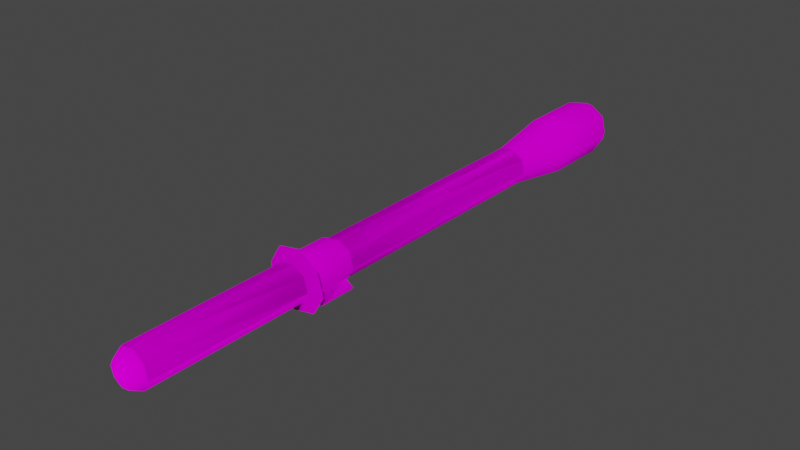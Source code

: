 # Source: w_StunStick.blend  (saved by Blender 3.6.11; exported with 4.5.12 LTS)
import bpy
from mathutils import Matrix  # noqa: F401  (used for matrix-valued properties, if any)

bpy.ops.wm.read_factory_settings(use_empty=True)
scene = bpy.context.scene
scene.name = 'Stunbaton_reference'

# ---- images (referenced by path relative to the original .blend; pixels are not part of the script)
import os
ASSET_DIR = os.environ.get("B2B_ASSET_DIR", "")  # directory of the original .blend (textures are referenced by path, not embedded)
HERE = os.path.dirname(os.path.abspath(__file__))  # packed textures are extracted next to this script under _unpacked/

def load_image(name, relpath, width, height, colorspace="sRGB"):
    """Load a texture the original file referenced (path relative to the .blend, or extracted next to this script)."""
    p = next((c for c in (os.path.join(HERE, relpath), os.path.join(ASSET_DIR, relpath)) if relpath and os.path.exists(c)), "")
    if p:
        img = bpy.data.images.load(p, check_existing=True)
        img.name = name
    else:  # same state as the original file: an image datablock whose file is absent (Cycles renders it pink)
        img = bpy.data.images.new(name, width, height)
        img.source = "FILE"
        img.filepath = "//" + (relpath or name)
    img.colorspace_settings.name = colorspace
    return img
img_stunbaton_png = load_image('stunbaton.png', 'stunbaton.png', 1024, 1024, 'sRGB')

# ---- materials (node trees are filled in below, after node groups)
mat_stunbaton = bpy.data.materials.new('stunbaton')
mat_stunbaton.use_transparent_shadow = False
mat_stunbaton.diffuse_color = (0.5608, 0.9698, 0.4529, 1.0)

# ---- material node trees
mat_stunbaton.use_nodes = True; mat_stunbaton.node_tree.nodes.clear()
_N = mat_stunbaton.node_tree.nodes; _L = mat_stunbaton.node_tree.links
n0 = _N.new('ShaderNodeBsdfPrincipled'); n0.name = 'Principled BSDF'; n0.location = (10, 300)
n0.distribution = 'GGX'
n0.subsurface_method = 'RANDOM_WALK_SKIN'
n0.inputs[3].default_value = 1.45
n0.inputs[13].default_value = 0.0
n0.inputs[27].default_value = (0.0, 0.0, 0.0, 1.0)
n0.inputs[28].default_value = 1.0
n1 = _N.new('ShaderNodeOutputMaterial'); n1.name = 'Material Output'; n1.location = (300, 300)
n2 = _N.new('ShaderNodeTexImage'); n2.name = 'Image Texture'; n2.location = (-280, 280)
n2.image = img_stunbaton_png
_L.new(n0.outputs[0], n1.inputs[0])
_L.new(n2.outputs[0], n0.inputs[0])
n1.is_active_output = True

# ---- world
world_world = bpy.data.worlds.new('World'); scene.world = world_world
world_world.use_nodes = True; world_world.node_tree.nodes.clear()
_N = world_world.node_tree.nodes; _L = world_world.node_tree.links
n0 = _N.new('ShaderNodeOutputWorld'); n0.name = 'World Output'; n0.location = (300, 300)
n1 = _N.new('ShaderNodeBackground'); n1.name = 'Background'; n1.location = (10, 300)
n1.inputs[0].default_value = (0.05088, 0.05088, 0.05088, 1.0)
_L.new(n1.outputs[0], n0.inputs[0])
n0.is_active_output = True
world_world.color = (0.05088, 0.05088, 0.05088)
world_world.use_sun_shadow = False
world_world.sun_shadow_jitter_overblur = 0.0

# ---- meshes
me_stunbaton_reference = bpy.data.meshes.new('Stunbaton_reference')
me_stunbaton_reference.from_pydata([(1.277, -2.345, -0.07401), (1.223, -3.554, -0.1096), (1.097, -2.332, -0.2452), (1.043, -3.541, -0.2806), (0.7646, 11.49, -0.1045), (0.3085, 11.95, 0.4891), (0.8285, 11.94, 0.1557), (0.6605, 9.138, -0.1741), (-0.02115, 9.155, 0.2628), (0.08292, 11.51, 0.3324), (0.1759, 11.94, 1.092), (-0.09092, 11.49, 1.123), (0.5084, 11.91, 1.612), (0.3449, 11.45, 1.805), (1.111, 11.88, 1.744), (1.135, 11.41, 1.978), (1.631, 11.86, 1.411), (1.817, 11.4, 1.541), (1.764, 11.88, 0.8075), (1.991, 11.41, 0.7498), (1.431, 11.91, 0.2876), (1.555, 11.45, 0.06838), (1.451, 9.098, -0.001242), (-0.195, 9.139, 1.054), (0.2408, 9.1, 1.735), (1.031, 9.06, 1.908), (1.713, 9.043, 1.471), (1.886, 9.058, 0.6802), (1.041, -2.067, 0.4141), (0.7531, -2.041, -0.0361), (1.144, 6.8, 0.2253), (1.432, 6.774, 0.6756), (1.263, 8.079, 0.1732), (1.596, 8.049, 0.6941), (0.9262, -2.077, 0.9366), (1.317, 6.764, 1.198), (0.4758, -2.066, 1.225), (0.8666, 6.775, 1.487), (-0.04627, -2.039, 1.111), (0.3445, 6.801, 1.373), (-0.3342, -2.013, 0.6609), (0.05655, 6.827, 0.9223), (-0.2194, -2.003, 0.1384), (0.1714, 6.838, 0.3998), (0.231, -2.014, -0.1503), (0.6218, 6.826, 0.1111), (0.1381, 8.123, 0.3751), (0.6591, 8.11, 0.0411), (0.00528, 8.111, 0.9795), (0.3384, 8.081, 1.5), (0.9423, 8.05, 1.632), (1.463, 8.037, 1.299), (0.907, -3.546, 0.1111), (0.769, -3.534, -0.1046), (0.8228, -2.325, -0.06931), (0.961, -2.338, 0.1467), (1.057, -3.686, 0.3507), (0.7324, -3.656, -0.1567), (0.4085, -9.836, -0.2666), (0.6965, -9.862, 0.1836), (0.4736, -10.23, 0.2095), (0.2721, -10.21, -0.1056), (-0.1135, -9.809, -0.3809), (-0.3062, -3.968, 0.08025), (0.1442, -3.979, -0.2084), (-0.5639, -9.798, -0.09216), (-0.4211, -3.978, 0.6028), (-0.6788, -9.808, 0.4303), (-0.1331, -4.004, 1.053), (-0.3908, -9.834, 0.8806), (0.389, -4.031, 1.167), (0.1313, -9.861, 0.9948), (0.8393, -4.042, 0.8785), (0.5816, -9.872, 0.7061), (0.9542, -4.032, 0.356), (0.6662, -4.006, -0.09421), (-0.09339, -10.19, -0.1856), (-0.01533, -10.38, 0.2908), (0.3932, -10.24, 0.5753), (0.07797, -10.23, 0.7774), (-0.2875, -10.21, 0.6974), (-0.489, -10.19, 0.3822), (-0.4087, -10.18, 0.01649), (0.2084, -2.167, -0.2431), (-0.2997, -2.154, 0.08258), (-0.4293, -2.166, 0.6721), (-0.1044, -2.195, 1.18), (0.4846, -2.225, 1.309), (0.9927, -2.238, 0.9832), (1.122, -2.226, 0.3937), (0.7974, -2.197, -0.1142), (0.1441, -3.626, -0.2854), (0.9275, -3.697, 0.9395), (0.4199, -3.684, 1.265), (-0.1684, -3.655, 1.136), (-0.4929, -3.625, 0.6287), (-0.3635, -3.614, 0.03993), (-0.6866, -3.737, -0.1851), (0.07003, -3.756, -0.6701), (-0.8796, -3.754, 0.6927), (-0.3958, -3.798, 1.449), (0.4813, -3.842, 1.641), (1.238, -3.861, 1.156), (1.431, -3.844, 0.2782), (0.9471, -3.8, -0.4782)], [], [(0, 1, 2), (3, 2, 1), (4, 5, 6), (7, 8, 9), (7, 9, 4), (4, 9, 5), (9, 10, 5), (9, 11, 10), (11, 12, 10), (11, 13, 12), (13, 14, 12), (13, 15, 14), (15, 16, 14), (15, 17, 16), (17, 18, 16), (17, 19, 18), (19, 20, 18), (19, 21, 20), (21, 6, 20), (21, 4, 6), (22, 4, 21), (22, 7, 4), (8, 11, 9), (8, 23, 11), (23, 13, 11), (23, 24, 13), (24, 15, 13), (24, 25, 15), (25, 17, 15), (25, 26, 17), (26, 19, 17), (26, 27, 19), (27, 21, 19), (27, 22, 21), (28, 29, 30), (31, 32, 33), (31, 30, 32), (28, 30, 31), (34, 28, 31), (34, 31, 35), (36, 34, 35), (36, 35, 37), (38, 36, 37), (38, 37, 39), (40, 38, 39), (40, 39, 41), (42, 40, 41), (42, 41, 43), (44, 42, 43), (44, 43, 45), (45, 43, 46), (45, 46, 47), (43, 48, 46), (43, 41, 48), (41, 49, 48), (41, 39, 49), (39, 50, 49), (39, 37, 50), (37, 51, 50), (37, 35, 51), (35, 33, 51), (35, 31, 33), (47, 8, 7), (47, 46, 8), (46, 23, 8), (46, 48, 23), (48, 24, 23), (48, 49, 24), (49, 25, 24), (49, 50, 25), (50, 26, 25), (50, 51, 26), (51, 27, 26), (51, 33, 27), (33, 22, 27), (33, 32, 22), (32, 7, 22), (32, 47, 7), (30, 47, 32), (30, 45, 47), (29, 45, 30), (29, 44, 45), (3, 1, 52), (52, 53, 3), (2, 3, 53), (53, 54, 2), (0, 2, 54), (54, 55, 0), (1, 0, 55), (55, 52, 1), (53, 52, 56), (56, 57, 53), (58, 59, 60), (60, 61, 58), (62, 63, 64), (62, 65, 63), (65, 66, 63), (65, 67, 66), (67, 68, 66), (67, 69, 68), (69, 70, 68), (69, 71, 70), (71, 72, 70), (71, 73, 72), (73, 74, 72), (73, 59, 74), (59, 75, 74), (59, 58, 75), (58, 64, 75), (58, 62, 64), (62, 58, 61), (61, 76, 62), (77, 76, 61), (77, 61, 60), (77, 60, 78), (78, 60, 59), (59, 73, 78), (79, 78, 73), (73, 71, 79), (80, 79, 71), (71, 69, 80), (81, 80, 69), (69, 67, 81), (82, 81, 67), (67, 65, 82), (76, 82, 65), (65, 62, 76), (77, 82, 76), (77, 81, 82), (77, 80, 81), (77, 79, 80), (77, 78, 79), (44, 83, 42), (84, 42, 83), (42, 84, 40), (85, 40, 84), (40, 85, 38), (86, 38, 85), (38, 86, 36), (87, 36, 86), (36, 87, 34), (88, 34, 87), (34, 88, 28), (89, 28, 88), (28, 89, 29), (90, 29, 89), (91, 83, 57), (90, 57, 83), (83, 44, 90), (29, 90, 44), (54, 53, 57), (57, 90, 54), (55, 54, 90), (90, 89, 55), (52, 55, 89), (89, 56, 52), (56, 89, 92), (88, 92, 89), (92, 88, 93), (87, 93, 88), (93, 87, 94), (86, 94, 87), (94, 86, 95), (85, 95, 86), (95, 85, 96), (84, 96, 85), (96, 84, 91), (83, 91, 84), (20, 16, 18), (20, 14, 16), (20, 12, 14), (20, 10, 12), (20, 5, 10), (20, 6, 5), (64, 97, 98), (64, 63, 97), (63, 99, 97), (63, 66, 99), (66, 100, 99), (66, 68, 100), (68, 101, 100), (68, 70, 101), (70, 102, 101), (70, 72, 102), (72, 103, 102), (72, 74, 103), (74, 104, 103), (74, 75, 104), (75, 98, 104), (75, 64, 98), (98, 96, 91), (98, 97, 96), (97, 95, 96), (97, 99, 95), (99, 94, 95), (99, 100, 94), (100, 93, 94), (100, 101, 93), (101, 92, 93), (101, 102, 92), (102, 56, 92), (102, 103, 56), (103, 57, 56), (103, 104, 57), (104, 91, 57), (104, 98, 91)])
me_stunbaton_reference.polygons.foreach_set('use_smooth', [True] * 206)
_k = set([(0, 1), (0, 2), (0, 55), (1, 3), (1, 52), (2, 3), (2, 54), (3, 53), (5, 6), (5, 10), (6, 20), (10, 12), (12, 14), (14, 16), (16, 18), (18, 20), (52, 53), (52, 55), (53, 54), (54, 55), (56, 57), (56, 92), (57, 91), (63, 64), (63, 66), (64, 75), (66, 68), (68, 70), (70, 72), (72, 74), (74, 75), (91, 96), (92, 93), (93, 94), (94, 95), (95, 96), (97, 98), (97, 99), (98, 104), (99, 100), (100, 101), (101, 102), (102, 103), (103, 104)])
me_stunbaton_reference.attributes.new('sharp_edge', 'BOOLEAN', 'EDGE').data.foreach_set('value', [ (min(e.vertices), max(e.vertices)) in _k for e in me_stunbaton_reference.edges])
_uv = me_stunbaton_reference.uv_layers.new(name='Float2')
_uv.uv.foreach_set('vector', [0.8119, 0.9835, 0.8119, 0.8912, 0.8491, 0.9835, 0.8491, 0.8912, 0.8491, 0.9835, 0.8119, 0.8912, 0.0, 0.8791, 0.125, 0.9045, 0.0, 0.9045, 0.0, 0.7475, 0.125, 0.7475, 0.125, 0.8791, 0.0, 0.7475, 0.125, 0.8791, 0.0, 0.8791, 0.0, 0.8791, 0.125, 0.8791, 0.125, 0.9045, 0.125, 0.8791, 0.25, 0.9045, 0.125, 0.9045, 0.125, 0.8791, 0.25, 0.8791, 0.25, 0.9045, 0.25, 0.8791, 0.375, 0.9045, 0.25, 0.9045, 0.25, 0.8791, 0.375, 0.8791, 0.375, 0.9045, 0.375, 0.8791, 0.5, 0.9045, 0.375, 0.9045, 0.375, 0.8791, 0.5, 0.8791, 0.5, 0.9045, 0.5, 0.8791, 0.625, 0.9045, 0.5, 0.9045, 0.5, 0.8791, 0.625, 0.8791, 0.625, 0.9045, 0.625, 0.8791, 0.75, 0.9045, 0.625, 0.9045, 0.625, 0.8791, 0.75, 0.8791, 0.75, 0.9045, 0.75, 0.8791, 0.875, 0.9045, 0.75, 0.9045, 0.75, 0.8791, 0.875, 0.8791, 0.875, 0.9045, 0.875, 0.8791, 1.0, 0.9045, 0.875, 0.9045, 0.875, 0.8791, 1.0, 0.8791, 1.0, 0.9045, 0.875, 0.7475, 1.0, 0.8791, 0.875, 0.8791, 0.875, 0.7475, 1.0, 0.7475, 1.0, 0.8791, 0.125, 0.7475, 0.25, 0.8791, 0.125, 0.8791, 0.125, 0.7475, 0.25, 0.7475, 0.25, 0.8791, 0.25, 0.7475, 0.375, 0.8791, 0.25, 0.8791, 0.25, 0.7475, 0.375, 0.7475, 0.375, 0.8791, 0.375, 0.7475, 0.5, 0.8791, 0.375, 0.8791, 0.375, 0.7475, 0.5, 0.7475, 0.5, 0.8791, 0.5, 0.7475, 0.625, 0.8791, 0.5, 0.8791, 0.5, 0.7475, 0.625, 0.7475, 0.625, 0.8791, 0.625, 0.7475, 0.75, 0.8791, 0.625, 0.8791, 0.625, 0.7475, 0.75, 0.7475, 0.75, 0.8791, 0.75, 0.7475, 0.875, 0.8791, 0.75, 0.8791, 0.75, 0.7475, 0.875, 0.7475, 0.875, 0.8791, 0.75, 0.2524, 0.875, 0.2524, 0.875, 0.6084, 0.75, 0.6084, 0.875, 0.6599, 0.75, 0.6599, 0.75, 0.6084, 0.875, 0.6084, 0.875, 0.6599, 0.75, 0.2524, 0.875, 0.6084, 0.75, 0.6084, 0.625, 0.2524, 0.75, 0.2524, 0.75, 0.6084, 0.625, 0.2524, 0.75, 0.6084, 0.625, 0.6084, 0.5, 0.2524, 0.625, 0.2524, 0.625, 0.6084, 0.5, 0.2524, 0.625, 0.6084, 0.5, 0.6084, 0.375, 0.2524, 0.5, 0.2524, 0.5, 0.6084, 0.375, 0.2524, 0.5, 0.6084, 0.375, 0.6084, 0.25, 0.2524, 0.375, 0.2524, 0.375, 0.6084, 0.25, 0.2524, 0.375, 0.6084, 0.25, 0.6084, 0.125, 0.2524, 0.25, 0.2524, 0.25, 0.6084, 0.125, 0.2524, 0.25, 0.6084, 0.125, 0.6084, 0.0, 0.2524, 0.125, 0.2524, 0.125, 0.6084, 0.0, 0.2524, 0.125, 0.6084, 0.0, 0.6084, 0.0, 0.6084, 0.125, 0.6084, 0.125, 0.6599, 0.0, 0.6084, 0.125, 0.6599, 0.0, 0.6599, 0.125, 0.6084, 0.25, 0.6599, 0.125, 0.6599, 0.125, 0.6084, 0.25, 0.6084, 0.25, 0.6599, 0.25, 0.6084, 0.375, 0.6599, 0.25, 0.6599, 0.25, 0.6084, 0.375, 0.6084, 0.375, 0.6599, 0.375, 0.6084, 0.5, 0.6599, 0.375, 0.6599, 0.375, 0.6084, 0.5, 0.6084, 0.5, 0.6599, 0.5, 0.6084, 0.625, 0.6599, 0.5, 0.6599, 0.5, 0.6084, 0.625, 0.6084, 0.625, 0.6599, 0.625, 0.6084, 0.75, 0.6599, 0.625, 0.6599, 0.625, 0.6084, 0.75, 0.6084, 0.75, 0.6599, 0.0, 0.6599, 0.125, 0.701, 0.0, 0.701, 0.0, 0.6599, 0.125, 0.6599, 0.125, 0.701, 0.125, 0.6599, 0.25, 0.701, 0.125, 0.701, 0.125, 0.6599, 0.25, 0.6599, 0.25, 0.701, 0.25, 0.6599, 0.375, 0.701, 0.25, 0.701, 0.25, 0.6599, 0.375, 0.6599, 0.375, 0.701, 0.375, 0.6599, 0.5, 0.701, 0.375, 0.701, 0.375, 0.6599, 0.5, 0.6599, 0.5, 0.701, 0.5, 0.6599, 0.625, 0.701, 0.5, 0.701, 0.5, 0.6599, 0.625, 0.6599, 0.625, 0.701, 0.625, 0.6599, 0.75, 0.701, 0.625, 0.701, 0.625, 0.6599, 0.75, 0.6599, 0.75, 0.701, 0.75, 0.6599, 0.875, 0.701, 0.75, 0.701, 0.75, 0.6599, 0.875, 0.6599, 0.875, 0.701, 0.875, 0.6599, 1.0, 0.701, 0.875, 0.701, 0.875, 0.6599, 1.0, 0.6599, 1.0, 0.701, 0.875, 0.6084, 1.0, 0.6599, 0.875, 0.6599, 0.875, 0.6084, 1.0, 0.6084, 1.0, 0.6599, 0.875, 0.2524, 1.0, 0.6084, 0.875, 0.6084, 0.875, 0.2524, 1.0, 0.2524, 1.0, 0.6084, 0.8487, 0.3393, 0.8129, 0.3393, 0.8098, 0.3393, 0.8098, 0.3393, 0.864, 0.3393, 0.8487, 0.3393, 0.8491, 0.9835, 0.8491, 0.8912, 0.8711, 0.8912, 0.8711, 0.8912, 0.8711, 0.9835, 0.8491, 0.9835, 0.8119, 0.9835, 0.8491, 0.9835, 0.8711, 0.9835, 0.8711, 0.9835, 0.8127, 0.9835, 0.8119, 0.9835, 0.8119, 0.8912, 0.8119, 0.9835, 0.8127, 0.9835, 0.8127, 0.9835, 0.8127, 0.8912, 0.8119, 0.8912, 0.864, 0.3393, 0.8098, 0.3393, 0.75, 0.3331, 0.75, 0.3331, 0.875, 0.3331, 0.864, 0.3393, 0.875, 0.02021, 0.75, 0.02021, 0.75, 0.005214, 0.75, 0.005214, 0.875, 0.005214, 0.875, 0.02021, 0.0, 0.02021, 0.125, 0.2533, 0.0, 0.2533, 0.0, 0.02021, 0.125, 0.02021, 0.125, 0.2533, 0.125, 0.02021, 0.25, 0.2533, 0.125, 0.2533, 0.125, 0.02021, 0.25, 0.02021, 0.25, 0.2533, 0.25, 0.02021, 0.375, 0.2533, 0.25, 0.2533, 0.25, 0.02021, 0.375, 0.02021, 0.375, 0.2533, 0.375, 0.02021, 0.5, 0.2533, 0.375, 0.2533, 0.375, 0.02021, 0.5, 0.02021, 0.5, 0.2533, 0.5, 0.02021, 0.625, 0.2533, 0.5, 0.2533, 0.5, 0.02021, 0.625, 0.02021, 0.625, 0.2533, 0.625, 0.02021, 0.75, 0.2533, 0.625, 0.2533, 0.625, 0.02021, 0.75, 0.02021, 0.75, 0.2533, 0.75, 0.02021, 0.875, 0.2533, 0.75, 0.2533, 0.75, 0.02021, 0.875, 0.02021, 0.875, 0.2533, 0.875, 0.02021, 1.0, 0.2533, 0.875, 0.2533, 0.875, 0.02021, 1.0, 0.02021, 1.0, 0.2533, 1.0, 0.02021, 0.875, 0.02021, 0.875, 0.005214, 0.875, 0.005214, 1.0, 0.005214, 1.0, 0.02021, 0.5, -0.001674, 1.0, 0.005214, 0.875, 0.005214, 0.5, -0.001674, 0.875, 0.005214, 0.75, 0.005214, 0.5, -0.001674, 0.75, 0.005214, 0.625, 0.005214, 0.625, 0.005214, 0.75, 0.005214, 0.75, 0.02021, 0.75, 0.02021, 0.625, 0.02021, 0.625, 0.005214, 0.5, 0.005214, 0.625, 0.005214, 0.625, 0.02021, 0.625, 0.02021, 0.5, 0.02021, 0.5, 0.005214, 0.375, 0.005214, 0.5, 0.005214, 0.5, 0.02021, 0.5, 0.02021, 0.375, 0.02021, 0.375, 0.005214, 0.25, 0.005214, 0.375, 0.005214, 0.375, 0.02021, 0.375, 0.02021, 0.25, 0.02021, 0.25, 0.005214, 0.125, 0.005214, 0.25, 0.005214, 0.25, 0.02021, 0.25, 0.02021, 0.125, 0.02021, 0.125, 0.005214, 0.0, 0.005214, 0.125, 0.005214, 0.125, 0.02021, 0.125, 0.02021, 0.0, 0.02021, 0.0, 0.005214, 0.5, -0.001674, 0.125, 0.005214, 0.0, 0.005214, 0.5, -0.001674, 0.25, 0.005214, 0.125, 0.005214, 0.5, -0.001674, 0.375, 0.005214, 0.25, 0.005214, 0.5, -0.001674, 0.5, 0.005214, 0.375, 0.005214, 0.5, -0.001674, 0.625, 0.005214, 0.5, 0.005214, 0.03098, 1.005, 0.02754, 0.993, 0.1529, 1.005, 0.1512, 0.993, 0.1529, 1.005, 0.02754, 0.993, 0.1529, 1.005, 0.1512, 0.993, 0.25, 1.005, 0.25, 0.993, 0.25, 1.005, 0.1512, 0.993, 0.25, 1.005, 0.25, 0.993, 0.3471, 1.005, 0.3488, 0.993, 0.3471, 1.005, 0.25, 0.993, 0.3471, 1.005, 0.3488, 0.993, 0.469, 1.005, 0.4725, 0.993, 0.469, 1.005, 0.3488, 0.993, 0.469, 1.005, 0.4725, 0.993, 0.6142, 1.005, 0.617, 0.993, 0.6142, 1.005, 0.4725, 0.993, 0.6142, 1.005, 0.617, 0.993, 0.75, 1.005, 0.75, 0.993, 0.75, 1.005, 0.617, 0.993, 0.75, 1.005, 0.75, 0.993, 0.8858, 1.005, 0.883, 0.993, 0.8858, 1.005, 0.75, 0.993, 0.02757, 0.8817, 0.02754, 0.993, -0.117, 0.8817, -0.117, 0.993, -0.117, 0.8817, 0.02754, 0.993, 0.02754, 0.993, 0.03098, 1.005, -0.117, 0.993, -0.1142, 1.005, -0.117, 0.993, 0.03098, 1.005, 0.8711, 0.9835, 0.8711, 0.8912, 0.883, 0.8817, 0.883, 0.8817, 0.883, 0.993, 0.8711, 0.9835, 0.8127, 0.9835, 0.8711, 0.9835, 0.883, 0.993, 0.883, 0.993, 0.75, 0.993, 0.8127, 0.9835, 0.8127, 0.8912, 0.8127, 0.9835, 0.75, 0.993, 0.75, 0.993, 0.75, 0.8817, 0.8127, 0.8912, 0.75, 0.8817, 0.75, 0.993, 0.617, 0.8817, 0.617, 0.993, 0.617, 0.8817, 0.75, 0.993, 0.617, 0.8817, 0.617, 0.993, 0.4724, 0.8817, 0.4725, 0.993, 0.4724, 0.8817, 0.617, 0.993, 0.4724, 0.8817, 0.4725, 0.993, 0.3488, 0.8817, 0.3488, 0.993, 0.3488, 0.8817, 0.4725, 0.993, 0.3488, 0.8817, 0.3488, 0.993, 0.25, 0.8817, 0.25, 0.993, 0.25, 0.8817, 0.3488, 0.993, 0.25, 0.8817, 0.25, 0.993, 0.1512, 0.8817, 0.1512, 0.993, 0.1512, 0.8817, 0.25, 0.993, 0.1512, 0.8817, 0.1512, 0.993, 0.02757, 0.8817, 0.02754, 0.993, 0.02757, 0.8817, 0.1512, 0.993, 0.875, 0.9995, 0.625, 0.9995, 0.75, 0.9995, 0.875, 0.9995, 0.5, 0.9995, 0.625, 0.9995, 0.875, 0.9995, 0.375, 0.9995, 0.5, 0.9995, -0.125, 0.9995, 0.25, 0.9995, 0.375, 0.9995, -0.125, 0.9995, 0.125, 0.9995, 0.25, 0.9995, -0.125, 0.9995, 0.0, 0.9995, 0.125, 0.9995, 0.0, 0.3159, 0.125, 0.326, 0.0, 0.326, 0.0, 0.3159, 0.125, 0.3159, 0.125, 0.326, 0.125, 0.3159, 0.25, 0.326, 0.125, 0.326, 0.125, 0.3159, 0.25, 0.3159, 0.25, 0.326, 0.25, 0.3159, 0.375, 0.326, 0.25, 0.326, 0.25, 0.3159, 0.375, 0.3159, 0.375, 0.326, 0.375, 0.3159, 0.5, 0.326, 0.375, 0.326, 0.375, 0.3159, 0.5, 0.3159, 0.5, 0.326, 0.5, 0.3159, 0.625, 0.326, 0.5, 0.326, 0.5, 0.3159, 0.625, 0.3159, 0.625, 0.326, 0.625, 0.3159, 0.75, 0.326, 0.625, 0.326, 0.625, 0.3159, 0.75, 0.3159, 0.75, 0.326, 0.75, 0.3159, 0.875, 0.326, 0.75, 0.326, 0.75, 0.3159, 0.875, 0.3159, 0.875, 0.326, 0.875, 0.3159, 1.0, 0.326, 0.875, 0.326, 0.875, 0.3159, 1.0, 0.3159, 1.0, 0.326, 0.0, 0.326, 0.125, 0.3331, 0.0, 0.3331, 0.0, 0.326, 0.125, 0.326, 0.125, 0.3331, 0.125, 0.326, 0.25, 0.3331, 0.125, 0.3331, 0.125, 0.326, 0.25, 0.326, 0.25, 0.3331, 0.25, 0.326, 0.375, 0.3331, 0.25, 0.3331, 0.25, 0.326, 0.375, 0.326, 0.375, 0.3331, 0.375, 0.326, 0.5, 0.3331, 0.375, 0.3331, 0.375, 0.326, 0.5, 0.326, 0.5, 0.3331, 0.5, 0.326, 0.625, 0.3331, 0.5, 0.3331, 0.5, 0.326, 0.625, 0.326, 0.625, 0.3331, 0.625, 0.326, 0.75, 0.3331, 0.625, 0.3331, 0.625, 0.326, 0.75, 0.326, 0.75, 0.3331, 0.75, 0.326, 0.875, 0.3331, 0.75, 0.3331, 0.75, 0.326, 0.875, 0.326, 0.875, 0.3331, 0.875, 0.326, 1.0, 0.3331, 0.875, 0.3331, 0.875, 0.326, 1.0, 0.326, 1.0, 0.3331])
me_stunbaton_reference.materials.append(mat_stunbaton)
me_stunbaton_reference.update()
me_stunbaton_reference.normals_split_custom_set([tuple(v) for v in zip(*[iter([0.98, 0.1861, -0.07012, 0.98, 0.1861, -0.07021, 0.98, 0.1861, -0.07019, 0.98, 0.1861, -0.07031, 0.98, 0.1861, -0.07019, 0.98, 0.1861, -0.07021, 0.4342, 0.7752, -0.4588, -0.2395, 0.9674, 0.0823, 0.4858, 0.8376, -0.2497, 0.5747, 0.3151, -0.7552, -0.9111, 0.3717, 0.1784, -0.5376, 0.8304, 0.1461, 0.5747, 0.3151, -0.7552, -0.5376, 0.8304, 0.1461, 0.4342, 0.7752, -0.4588, 0.4342, 0.7752, -0.4588, -0.5376, 0.8304, 0.1461, -0.2395, 0.9674, 0.0823, -0.5376, 0.8304, 0.1461, -0.3807, 0.675, 0.632, -0.2395, 0.9674, 0.0823, -0.5376, 0.8304, 0.1461, -0.465, 0.4713, 0.7494, -0.3807, 0.675, 0.632, -0.465, 0.4713, 0.7494, -0.09206, 0.4767, 0.8742, -0.3807, 0.675, 0.632, -0.465, 0.4713, 0.7494, -0.07351, 0.3131, 0.9469, -0.09206, 0.4767, 0.8742, -0.07351, 0.3131, 0.9469, 0.2815, 0.3868, 0.8781, -0.09206, 0.4767, 0.8742, -0.07351, 0.3131, 0.9469, 0.3439, 0.2481, 0.9056, 0.2815, 0.3868, 0.8781, 0.3439, 0.2481, 0.9056, 0.6142, 0.3666, 0.6988, 0.2815, 0.3868, 0.8781, 0.3439, 0.2481, 0.9056, 0.694, 0.2379, 0.6795, 0.6142, 0.3666, 0.6988, 0.694, 0.2379, 0.6795, 0.8255, 0.412, 0.3857, 0.6142, 0.3666, 0.6988, 0.694, 0.2379, 0.6795, 0.9057, 0.283, 0.3157, 0.8255, 0.412, 0.3857, 0.9057, 0.283, 0.3157, 0.8342, 0.5514, 0.01096, 0.8255, 0.412, 0.3857, 0.9057, 0.283, 0.3157, 0.8981, 0.4223, -0.1231, 0.8342, 0.5514, 0.01096, 0.8981, 0.4223, -0.1231, 0.4858, 0.8376, -0.2497, 0.8342, 0.5514, 0.01096, 0.8981, 0.4223, -0.1231, 0.4342, 0.7752, -0.4588, 0.4858, 0.8376, -0.2497, 0.9799, 0.1009, -0.1721, 0.4342, 0.7752, -0.4588, 0.8981, 0.4223, -0.1231, 0.9799, 0.1009, -0.1721, 0.5747, 0.3151, -0.7552, 0.4342, 0.7752, -0.4588, -0.9111, 0.3717, 0.1784, -0.465, 0.4713, 0.7494, -0.5376, 0.8304, 0.1461, -0.9111, 0.3717, 0.1784, -0.5491, 0.1426, 0.8235, -0.465, 0.4713, 0.7494, -0.5491, 0.1426, 0.8235, -0.07351, 0.3131, 0.9469, -0.465, 0.4713, 0.7494, -0.5491, 0.1426, 0.8235, -0.09206, 0.07132, 0.9932, -0.07351, 0.3131, 0.9469, -0.09206, 0.07132, 0.9932, 0.3439, 0.2481, 0.9056, -0.07351, 0.3131, 0.9469, -0.09206, 0.07132, 0.9932, 0.3511, 0.03872, 0.9356, 0.3439, 0.2481, 0.9056, 0.3511, 0.03872, 0.9356, 0.694, 0.2379, 0.6795, 0.3439, 0.2481, 0.9056, 0.3511, 0.03872, 0.9356, 0.7182, 0.02935, 0.6952, 0.694, 0.2379, 0.6795, 0.7182, 0.02935, 0.6952, 0.9057, 0.283, 0.3157, 0.694, 0.2379, 0.6795, 0.7182, 0.02935, 0.6952, 0.9489, 0.04424, 0.3125, 0.9057, 0.283, 0.3157, 0.9489, 0.04424, 0.3125, 0.8981, 0.4223, -0.1231, 0.9057, 0.283, 0.3157, 0.9489, 0.04424, 0.3125, 0.9799, 0.1009, -0.1721, 0.8981, 0.4223, -0.1231, 0.9066, 0.2895, 0.3072, 0.892, 0.4328, -0.1305, 0.97, 0.1732, -0.1706, 0.9455, 0.09497, 0.3113, 0.984, 0.05971, -0.1678, 0.9486, 0.01606, 0.316, 0.9455, 0.09497, 0.3113, 0.97, 0.1732, -0.1706, 0.984, 0.05971, -0.1678, 0.9066, 0.2895, 0.3072, 0.97, 0.1732, -0.1706, 0.9455, 0.09497, 0.3113, 0.6993, 0.2424, 0.6725, 0.9066, 0.2895, 0.3072, 0.9455, 0.09497, 0.3113, 0.6993, 0.2424, 0.6725, 0.9455, 0.09497, 0.3113, 0.7165, 0.07296, 0.6938, 0.3522, 0.2516, 0.9015, 0.6993, 0.2424, 0.6725, 0.7165, 0.07296, 0.6938, 0.3522, 0.2516, 0.9015, 0.7165, 0.07296, 0.6938, 0.3498, 0.08256, 0.9332, -0.0636, 0.3157, 0.9467, 0.3522, 0.2516, 0.9015, 0.3498, 0.08256, 0.9332, -0.0636, 0.3157, 0.9467, 0.3498, 0.08256, 0.9332, -0.09238, 0.1227, 0.9881, -0.4551, 0.4721, 0.755, -0.0636, 0.3157, 0.9467, -0.09238, 0.1227, 0.9881, -0.4551, 0.4721, 0.755, -0.09238, 0.1227, 0.9881, -0.543, 0.2169, 0.8112, -0.5384, 0.8262, 0.1656, -0.4551, 0.4721, 0.755, -0.543, 0.2169, 0.8112, -0.5384, 0.8262, 0.1656, -0.543, 0.2169, 0.8112, -0.8434, 0.5135, 0.1584, 0.4129, 0.7902, -0.4528, -0.5384, 0.8262, 0.1656, -0.8434, 0.5135, 0.1584, 0.4129, 0.7902, -0.4528, -0.8434, 0.5135, 0.1584, 0.5412, 0.4527, -0.7086, 0.5412, 0.4527, -0.7086, -0.8434, 0.5135, 0.1584, -0.9409, 0.2833, 0.1855, 0.5412, 0.4527, -0.7086, -0.9409, 0.2833, 0.1855, 0.5978, 0.2265, -0.769, -0.8434, 0.5135, 0.1584, -0.552, 0.1013, 0.8277, -0.9409, 0.2833, 0.1855, -0.8434, 0.5135, 0.1584, -0.543, 0.2169, 0.8112, -0.552, 0.1013, 0.8277, -0.543, 0.2169, 0.8112, -0.09339, 0.04303, 0.9947, -0.552, 0.1013, 0.8277, -0.543, 0.2169, 0.8112, -0.09238, 0.1227, 0.9881, -0.09339, 0.04303, 0.9947, -0.09238, 0.1227, 0.9881, 0.3495, 0.01469, 0.9368, -0.09339, 0.04303, 0.9947, -0.09238, 0.1227, 0.9881, 0.3498, 0.08256, 0.9332, 0.3495, 0.01469, 0.9368, 0.3498, 0.08256, 0.9332, 0.7167, 0.00529, 0.6974, 0.3495, 0.01469, 0.9368, 0.3498, 0.08256, 0.9332, 0.7165, 0.07296, 0.6938, 0.7167, 0.00529, 0.6974, 0.7165, 0.07296, 0.6938, 0.9486, 0.01606, 0.316, 0.7167, 0.00529, 0.6974, 0.7165, 0.07296, 0.6938, 0.9455, 0.09497, 0.3113, 0.9486, 0.01606, 0.316, 0.5978, 0.2265, -0.769, -0.9111, 0.3717, 0.1784, 0.5747, 0.3151, -0.7552, 0.5978, 0.2265, -0.769, -0.9409, 0.2833, 0.1855, -0.9111, 0.3717, 0.1784, -0.9409, 0.2833, 0.1855, -0.5491, 0.1426, 0.8235, -0.9111, 0.3717, 0.1784, -0.9409, 0.2833, 0.1855, -0.552, 0.1013, 0.8277, -0.5491, 0.1426, 0.8235, -0.552, 0.1013, 0.8277, -0.09206, 0.07132, 0.9932, -0.5491, 0.1426, 0.8235, -0.552, 0.1013, 0.8277, -0.09339, 0.04303, 0.9947, -0.09206, 0.07132, 0.9932, -0.09339, 0.04303, 0.9947, 0.3511, 0.03872, 0.9356, -0.09206, 0.07132, 0.9932, -0.09339, 0.04303, 0.9947, 0.3495, 0.01469, 0.9368, 0.3511, 0.03872, 0.9356, 0.3495, 0.01469, 0.9368, 0.7182, 0.02935, 0.6952, 0.3511, 0.03872, 0.9356, 0.3495, 0.01469, 0.9368, 0.7167, 0.00529, 0.6974, 0.7182, 0.02935, 0.6952, 0.7167, 0.00529, 0.6974, 0.9489, 0.04424, 0.3125, 0.7182, 0.02935, 0.6952, 0.7167, 0.00529, 0.6974, 0.9486, 0.01606, 0.316, 0.9489, 0.04424, 0.3125, 0.9486, 0.01606, 0.316, 0.9799, 0.1009, -0.1721, 0.9489, 0.04424, 0.3125, 0.9486, 0.01606, 0.316, 0.984, 0.05971, -0.1678, 0.9799, 0.1009, -0.1721, 0.984, 0.05971, -0.1678, 0.5747, 0.3151, -0.7552, 0.9799, 0.1009, -0.1721, 0.984, 0.05971, -0.1678, 0.5978, 0.2265, -0.769, 0.5747, 0.3151, -0.7552, 0.97, 0.1732, -0.1706, 0.5978, 0.2265, -0.769, 0.984, 0.05971, -0.1678, 0.97, 0.1732, -0.1706, 0.5412, 0.4527, -0.7086, 0.5978, 0.2265, -0.769, 0.892, 0.4328, -0.1305, 0.5412, 0.4527, -0.7086, 0.97, 0.1732, -0.1706, 0.892, 0.4328, -0.1305, 0.4129, 0.7902, -0.4528, 0.5412, 0.4527, -0.7086, 0.3683, -0.7285, 0.5776, 0.3684, -0.7285, 0.5776, 0.3683, -0.7285, 0.5776, 0.3683, -0.7285, 0.5776, 0.3683, -0.7285, 0.5776, 0.3683, -0.7285, 0.5776, -0.2895, 0.7743, -0.5627, -0.2895, 0.7743, -0.5627, -0.2895, 0.7743, -0.5627, -0.2895, 0.7743, -0.5627, -0.2895, 0.7743, -0.5627, -0.2895, 0.7743, -0.5627, 0.326, 0.828, 0.4562, 0.326, 0.828, 0.4562, 0.326, 0.828, 0.4562, 0.326, 0.828, 0.4562, 0.326, 0.828, 0.4562, 0.326, 0.828, 0.4562, 0.5644, 0.09723, 0.8198, 0.5644, 0.09723, 0.8198, 0.5644, 0.09723, 0.8198, 0.5644, 0.09723, 0.8198, 0.5644, 0.09728, 0.8198, 0.5644, 0.09723, 0.8198, 0.9847, 0.1549, 0.0801, 0.9846, 0.1551, 0.08041, 0.9715, 0.1369, 0.1935, 0.9715, 0.1369, 0.1935, 0.9737, 0.1969, -0.1148, 0.9847, 0.1549, 0.0801, 0.986, -0.03146, -0.1639, 0.9477, -0.04629, 0.3156, 0.8476, -0.4096, 0.3374, 0.8476, -0.4096, 0.3374, 0.8327, -0.5536, 0.01398, 0.986, -0.03146, -0.1639, 0.6205, 0.01351, -0.7841, -0.7302, 0.6781, -0.08325, 0.6733, 0.431, -0.6008, 0.6205, 0.01351, -0.7841, -0.97, 0.05445, 0.2369, -0.7302, 0.6781, -0.08325, -0.97, 0.05445, 0.2369, -0.6077, 0.2879, 0.7401, -0.7302, 0.6781, -0.08325, -0.97, 0.05445, 0.2369, -0.5413, 0.006433, 0.8408, -0.6077, 0.2879, 0.7401, -0.5413, 0.006433, 0.8408, -0.1705, 0.1632, 0.9718, -0.6077, 0.2879, 0.7401, -0.5413, 0.006433, 0.8408, -0.08413, -0.02076, 0.9962, -0.1705, 0.1632, 0.9718, -0.08413, -0.02076, 0.9962, 0.2763, 0.1115, 0.9546, -0.1705, 0.1632, 0.9718, -0.08413, -0.02076, 0.9962, 0.3547, -0.0391, 0.9342, 0.2763, 0.1115, 0.9546, 0.3547, -0.0391, 0.9342, 0.6597, 0.09628, 0.7453, 0.2763, 0.1115, 0.9546, 0.3547, -0.0391, 0.9342, 0.7179, -0.0481, 0.6944, 0.6597, 0.09628, 0.7453, 0.7179, -0.0481, 0.6944, 0.9156, 0.1151, 0.3852, 0.6597, 0.09628, 0.7453, 0.7179, -0.0481, 0.6944, 0.9477, -0.04629, 0.3156, 0.9156, 0.1151, 0.3852, 0.9477, -0.04629, 0.3156, 0.9788, 0.1887, -0.07967, 0.9156, 0.1151, 0.3852, 0.9477, -0.04629, 0.3156, 0.986, -0.03146, -0.1639, 0.9788, 0.1887, -0.07967, 0.986, -0.03146, -0.1639, 0.6733, 0.431, -0.6008, 0.9788, 0.1887, -0.07967, 0.986, -0.03146, -0.1639, 0.6205, 0.01351, -0.7841, 0.6733, 0.431, -0.6008, 0.6205, 0.01351, -0.7841, 0.986, -0.03146, -0.1639, 0.8327, -0.5536, 0.01398, 0.8327, -0.5536, 0.01398, 0.4089, -0.9085, -0.08637, 0.6205, 0.01351, -0.7841, 0.3687, -0.7285, 0.5773, 0.4089, -0.9085, -0.08637, 0.8327, -0.5536, 0.01398, 0.3687, -0.7285, 0.5773, 0.8327, -0.5536, 0.01398, 0.8476, -0.4096, 0.3374, 0.3687, -0.7285, 0.5773, 0.8476, -0.4096, 0.3374, 0.6802, -0.356, 0.6408, 0.6802, -0.356, 0.6408, 0.8476, -0.4096, 0.3374, 0.9477, -0.04629, 0.3156, 0.9477, -0.04629, 0.3156, 0.7179, -0.0481, 0.6944, 0.6802, -0.356, 0.6408, 0.3959, -0.3448, 0.8511, 0.6802, -0.356, 0.6408, 0.7179, -0.0481, 0.6944, 0.7179, -0.0481, 0.6944, 0.3547, -0.0391, 0.9342, 0.3959, -0.3448, 0.8511, 0.05348, -0.3736, 0.9261, 0.3959, -0.3448, 0.8511, 0.3547, -0.0391, 0.9342, 0.3547, -0.0391, 0.9342, -0.08413, -0.02076, 0.9962, 0.05348, -0.3736, 0.9261, -0.2674, -0.4801, 0.8355, 0.05348, -0.3736, 0.9261, -0.08413, -0.02076, 0.9962, -0.08413, -0.02076, 0.9962, -0.5413, 0.006433, 0.8408, -0.2674, -0.4801, 0.8355, -0.3537, -0.7902, 0.5005, -0.2674, -0.4801, 0.8355, -0.5413, 0.006433, 0.8408, -0.5413, 0.006433, 0.8408, -0.97, 0.05445, 0.2369, -0.3537, -0.7902, 0.5005, 0.4089, -0.9085, -0.08637, -0.3537, -0.7902, 0.5005, -0.97, 0.05445, 0.2369, -0.97, 0.05445, 0.2369, 0.6205, 0.01351, -0.7841, 0.4089, -0.9085, -0.08637, 0.3687, -0.7285, 0.5773, -0.3537, -0.7902, 0.5005, 0.4089, -0.9085, -0.08637, 0.3687, -0.7285, 0.5773, -0.2674, -0.4801, 0.8355, -0.3537, -0.7902, 0.5005, 0.3687, -0.7285, 0.5773, 0.05348, -0.3736, 0.9261, -0.2674, -0.4801, 0.8355, 0.3687, -0.7285, 0.5773, 0.3959, -0.3448, 0.8511, 0.05348, -0.3736, 0.9261, 0.3687, -0.7285, 0.5773, 0.6802, -0.356, 0.6408, 0.3959, -0.3448, 0.8511, 0.4129, 0.7902, -0.4528, 0.4326, 0.78, -0.4522, -0.5384, 0.8262, 0.1656, -0.53, 0.8353, 0.1464, -0.5384, 0.8262, 0.1656, 0.4326, 0.78, -0.4522, -0.5384, 0.8262, 0.1656, -0.53, 0.8353, 0.1464, -0.4551, 0.4721, 0.755, -0.4622, 0.4771, 0.7475, -0.4551, 0.4721, 0.755, -0.53, 0.8353, 0.1464, -0.4551, 0.4721, 0.755, -0.4622, 0.4771, 0.7475, -0.0636, 0.3157, 0.9467, -0.07282, 0.3177, 0.9454, -0.0636, 0.3157, 0.9467, -0.4622, 0.4771, 0.7475, -0.0636, 0.3157, 0.9467, -0.07282, 0.3177, 0.9454, 0.3522, 0.2516, 0.9015, 0.3436, 0.2522, 0.9046, 0.3522, 0.2516, 0.9015, -0.07282, 0.3177, 0.9454, 0.3522, 0.2516, 0.9015, 0.3436, 0.2522, 0.9046, 0.6993, 0.2424, 0.6725, 0.693, 0.2419, 0.6791, 0.6993, 0.2424, 0.6725, 0.3436, 0.2522, 0.9046, 0.6993, 0.2424, 0.6725, 0.693, 0.2419, 0.6791, 0.9066, 0.2895, 0.3072, 0.9322, 0.2571, 0.255, 0.9066, 0.2895, 0.3072, 0.693, 0.2419, 0.6791, 0.9066, 0.2895, 0.3072, 0.9322, 0.2571, 0.255, 0.892, 0.4328, -0.1305, 0.9192, 0.3823, -0.09462, 0.892, 0.4328, -0.1305, 0.9322, 0.2571, 0.255, 0.3027, 0.6224, -0.7218, 0.4326, 0.78, -0.4522, 0.9737, 0.1969, -0.1148, 0.9192, 0.3823, -0.09462, 0.9737, 0.1969, -0.1148, 0.4326, 0.78, -0.4522, 0.4326, 0.78, -0.4522, 0.4129, 0.7902, -0.4528, 0.9192, 0.3823, -0.09462, 0.892, 0.4328, -0.1305, 0.9192, 0.3823, -0.09462, 0.4129, 0.7902, -0.4528, 0.9846, 0.1551, 0.08036, 0.9847, 0.1549, 0.0801, 0.9737, 0.1969, -0.1148, 0.9737, 0.1969, -0.1148, 0.9192, 0.3823, -0.09462, 0.9846, 0.1551, 0.08036, 0.9847, 0.1549, 0.08035, 0.9846, 0.1551, 0.08036, 0.9192, 0.3823, -0.09462, 0.9192, 0.3823, -0.09462, 0.9322, 0.2571, 0.255, 0.9847, 0.1549, 0.08035, 0.9846, 0.1551, 0.08041, 0.9847, 0.1549, 0.08035, 0.9322, 0.2571, 0.255, 0.9322, 0.2571, 0.255, 0.9715, 0.1369, 0.1935, 0.9846, 0.1551, 0.08041, 0.9715, 0.1369, 0.1935, 0.9322, 0.2571, 0.255, 0.7668, 0.09821, 0.6344, 0.693, 0.2419, 0.6791, 0.7668, 0.09821, 0.6344, 0.9322, 0.2571, 0.255, 0.7668, 0.09821, 0.6344, 0.693, 0.2419, 0.6791, 0.4208, 0.1023, 0.9013, 0.3436, 0.2522, 0.9046, 0.4208, 0.1023, 0.9013, 0.693, 0.2419, 0.6791, 0.4208, 0.1023, 0.9013, 0.3436, 0.2522, 0.9046, -0.01148, 0.1396, 0.9901, -0.07282, 0.3177, 0.9454, -0.01148, 0.1396, 0.9901, 0.3436, 0.2522, 0.9046, -0.01148, 0.1396, 0.9901, -0.07282, 0.3177, 0.9454, -0.4619, 0.2296, 0.8567, -0.4622, 0.4771, 0.7475, -0.4619, 0.2296, 0.8567, -0.07282, 0.3177, 0.9454, -0.4619, 0.2296, 0.8567, -0.4622, 0.4771, 0.7475, -0.8043, 0.4886, 0.3382, -0.53, 0.8353, 0.1464, -0.8043, 0.4886, 0.3382, -0.4622, 0.4771, 0.7475, -0.8043, 0.4886, 0.3382, -0.53, 0.8353, 0.1464, 0.3027, 0.6224, -0.7218, 0.4326, 0.78, -0.4522, 0.3027, 0.6224, -0.7218, -0.53, 0.8353, 0.1464, 0.3257, 0.828, 0.4564, 0.3257, 0.828, 0.4564, 0.3257, 0.828, 0.4564, 0.3257, 0.828, 0.4564, 0.3257, 0.828, 0.4564, 0.3257, 0.828, 0.4564, 0.3257, 0.828, 0.4564, 0.3257, 0.828, 0.4564, 0.3257, 0.828, 0.4564, 0.3257, 0.828, 0.4564, 0.3257, 0.828, 0.4564, 0.3257, 0.828, 0.4564, 0.3257, 0.828, 0.4564, 0.3257, 0.828, 0.4564, 0.3257, 0.828, 0.4564, 0.3257, 0.828, 0.4564, 0.3257, 0.828, 0.4564, 0.3257, 0.828, 0.4564, 0.3563, -0.8821, 0.3082, 0.1341, -0.8811, 0.4535, 0.471, -0.8405, 0.2678, 0.3563, -0.8821, 0.3082, 0.0491, -0.8378, 0.5438, 0.1341, -0.8811, 0.4535, 0.0491, -0.8378, 0.5438, -0.004542, -0.7291, 0.6844, 0.1341, -0.8811, 0.4535, 0.0491, -0.8378, 0.5438, 0.01492, -0.6752, 0.7375, -0.004542, -0.7291, 0.6844, 0.01492, -0.6752, 0.7375, 0.108, -0.5991, 0.7933, -0.004542, -0.7291, 0.6844, 0.01492, -0.6752, 0.7375, 0.176, -0.5712, 0.8017, 0.108, -0.5991, 0.7933, 0.176, -0.5712, 0.8017, 0.3158, -0.54, 0.7802, 0.108, -0.5991, 0.7933, 0.176, -0.5712, 0.8017, 0.3908, -0.5327, 0.7507, 0.3158, -0.54, 0.7802, 0.3908, -0.5327, 0.7507, 0.5182, -0.5351, 0.6672, 0.3158, -0.54, 0.7802, 0.3908, -0.5327, 0.7507, 0.5753, -0.5446, 0.6103, 0.5182, -0.5351, 0.6672, 0.5753, -0.5446, 0.6103, 0.6508, -0.5792, 0.4909, 0.5182, -0.5351, 0.6672, 0.5753, -0.5446, 0.6103, 0.6705, -0.608, 0.4252, 0.6508, -0.5792, 0.4909, 0.6705, -0.608, 0.4252, 0.6573, -0.6837, 0.3171, 0.6508, -0.5792, 0.4909, 0.6705, -0.608, 0.4252, 0.6176, -0.736, 0.2774, 0.6573, -0.6837, 0.3171, 0.6176, -0.736, 0.2774, 0.471, -0.8405, 0.2678, 0.6573, -0.6837, 0.3171, 0.6176, -0.736, 0.2774, 0.3563, -0.8821, 0.3082, 0.471, -0.8405, 0.2678, 0.2898, 0.9197, 0.2648, 0.173, 0.9242, 0.3405, 0.3576, 0.9006, 0.247, 0.2898, 0.9197, 0.2648, 0.1277, 0.9094, 0.3959, 0.173, 0.9242, 0.3405, 0.1277, 0.9094, 0.3959, 0.09316, 0.8596, 0.5024, 0.173, 0.9242, 0.3405, 0.1277, 0.9094, 0.3959, 0.1018, 0.8276, 0.5521, 0.09316, 0.8596, 0.5024, 0.1018, 0.8276, 0.5521, 0.159, 0.7707, 0.6171, 0.09316, 0.8596, 0.5024, 0.1018, 0.8276, 0.5521, 0.2051, 0.7451, 0.6346, 0.159, 0.7707, 0.6171, 0.2051, 0.7451, 0.6346, 0.3047, 0.711, 0.6338, 0.159, 0.7707, 0.6171, 0.2051, 0.7451, 0.6346, 0.3592, 0.7008, 0.6163, 0.3047, 0.711, 0.6338, 0.3592, 0.7008, 0.6163, 0.4504, 0.6978, 0.557, 0.3047, 0.711, 0.6338, 0.3592, 0.7008, 0.6163, 0.4889, 0.7049, 0.5139, 0.4504, 0.6978, 0.557, 0.4889, 0.7049, 0.5139, 0.532, 0.734, 0.4222, 0.4504, 0.6978, 0.557, 0.4889, 0.7049, 0.5139, 0.5363, 0.7576, 0.3719, 0.532, 0.734, 0.4222, 0.5363, 0.7576, 0.3719, 0.5041, 0.8131, 0.291, 0.532, 0.734, 0.4222, 0.5363, 0.7576, 0.3719, 0.4647, 0.846, 0.2614, 0.5041, 0.8131, 0.291, 0.4647, 0.846, 0.2614, 0.3576, 0.9006, 0.247, 0.5041, 0.8131, 0.291, 0.4647, 0.846, 0.2614, 0.2898, 0.9197, 0.2648, 0.3576, 0.9006, 0.247])] * 3)])
me_stunbaton_reference_lod1 = bpy.data.meshes.new('Stunbaton_reference_lod1')
me_stunbaton_reference_lod1.from_pydata([(0.8228, -2.325, -0.06931), (0.769, -3.534, -0.1046), (0.7324, -3.656, -0.1567), (0.7531, -2.041, -0.0361), (1.097, -2.332, -0.2452), (1.043, -3.541, -0.2806), (0.961, -2.338, 0.1467), (1.041, -2.067, 0.4141), (0.907, -3.546, 0.1111), (1.057, -3.686, 0.3507), (0.9275, -3.697, 0.9395), (0.9262, -2.077, 0.9366), (0.4199, -3.684, 1.265), (0.4758, -2.066, 1.225), (-0.1684, -3.655, 1.136), (-0.04627, -2.039, 1.111), (-0.4929, -3.625, 0.6287), (-0.3342, -2.013, 0.6609), (-0.3635, -3.614, 0.03993), (-0.2194, -2.003, 0.1384), (0.1441, -3.626, -0.2854), (0.231, -2.014, -0.1503), (-0.3908, -9.834, 0.8806), (0.389, -4.031, 1.167), (-0.1331, -4.004, 1.053), (0.1313, -9.861, 0.9948), (0.8393, -4.042, 0.8785), (0.5816, -9.872, 0.7061), (0.9542, -4.032, 0.356), (0.6965, -9.862, 0.1836), (0.6662, -4.006, -0.09421), (0.4085, -9.836, -0.2666), (0.1442, -3.979, -0.2084), (-0.1135, -9.809, -0.3809), (-0.01533, -10.38, 0.2908), (-0.6788, -9.808, 0.4303), (-0.4211, -3.978, 0.6028), (-0.5639, -9.798, -0.09216), (-0.3062, -3.968, 0.08025), (1.431, 11.91, 0.2876), (1.631, 11.86, 1.411), (1.764, 11.88, 0.8075), (1.111, 11.88, 1.744), (0.5084, 11.91, 1.612), (0.1759, 11.94, 1.092), (0.3085, 11.95, 0.4891), (0.8285, 11.94, 0.1557), (1.223, -3.554, -0.1096), (1.277, -2.345, -0.07401), (0.6218, 6.826, 0.1111), (-0.02115, 9.155, 0.2628), (0.6605, 9.138, -0.1741), (0.1714, 6.838, 0.3998), (0.05655, 6.827, 0.9223), (0.3445, 6.801, 1.373), (0.8666, 6.775, 1.487), (1.317, 6.764, 1.198), (1.432, 6.774, 0.6756), (1.144, 6.8, 0.2253), (-0.195, 9.139, 1.054), (0.2408, 9.1, 1.735), (1.031, 9.06, 1.908), (1.713, 9.043, 1.471), (1.886, 9.058, 0.6802), (1.451, 9.098, -0.001242), (0.07003, -3.756, -0.6701), (-0.6866, -3.737, -0.1851), (-0.8796, -3.754, 0.6927), (-0.3958, -3.798, 1.449), (0.4813, -3.842, 1.641), (1.238, -3.861, 1.156), (1.431, -3.844, 0.2782), (0.9471, -3.8, -0.4782)], [], [(0, 1, 2), (2, 3, 0), (1, 0, 4), (4, 5, 1), (6, 0, 3), (3, 7, 6), (8, 6, 7), (7, 9, 8), (9, 7, 10), (11, 10, 7), (10, 11, 12), (13, 12, 11), (12, 13, 14), (15, 14, 13), (14, 15, 16), (17, 16, 15), (16, 17, 18), (19, 18, 17), (18, 19, 20), (21, 20, 19), (20, 21, 2), (3, 2, 21), (22, 23, 24), (22, 25, 23), (25, 26, 23), (25, 27, 26), (27, 28, 26), (27, 29, 28), (29, 30, 28), (29, 31, 30), (31, 32, 30), (31, 33, 32), (34, 33, 31), (34, 31, 29), (34, 29, 27), (34, 27, 25), (34, 25, 22), (34, 22, 35), (35, 22, 24), (35, 24, 36), (37, 35, 36), (37, 36, 38), (33, 37, 38), (33, 38, 32), (34, 37, 33), (34, 35, 37), (39, 40, 41), (39, 42, 40), (39, 43, 42), (39, 44, 43), (39, 45, 44), (39, 46, 45), (5, 4, 47), (48, 47, 4), (49, 50, 51), (49, 52, 50), (21, 52, 49), (21, 19, 52), (19, 53, 52), (19, 17, 53), (17, 54, 53), (17, 15, 54), (15, 55, 54), (15, 13, 55), (13, 56, 55), (13, 11, 56), (11, 57, 56), (11, 7, 57), (7, 58, 57), (7, 3, 58), (3, 49, 58), (3, 21, 49), (52, 59, 50), (52, 53, 59), (53, 60, 59), (53, 54, 60), (54, 61, 60), (54, 55, 61), (55, 62, 61), (55, 56, 62), (56, 63, 62), (56, 57, 63), (57, 64, 63), (57, 58, 64), (58, 51, 64), (58, 49, 51), (0, 6, 48), (48, 4, 0), (8, 1, 5), (5, 47, 8), (9, 2, 1), (1, 8, 9), (6, 8, 47), (47, 48, 6), (51, 45, 46), (51, 50, 45), (50, 44, 45), (50, 59, 44), (59, 43, 44), (59, 60, 43), (60, 42, 43), (60, 61, 42), (61, 40, 42), (61, 62, 40), (62, 41, 40), (62, 63, 41), (63, 39, 41), (63, 64, 39), (64, 46, 39), (64, 51, 46), (65, 18, 20), (65, 66, 18), (66, 16, 18), (66, 67, 16), (67, 14, 16), (67, 68, 14), (68, 12, 14), (68, 69, 12), (69, 10, 12), (69, 70, 10), (70, 9, 10), (70, 71, 9), (71, 2, 9), (71, 72, 2), (72, 20, 2), (72, 65, 20), (32, 66, 65), (32, 38, 66), (38, 67, 66), (38, 36, 67), (36, 68, 67), (36, 24, 68), (24, 69, 68), (24, 23, 69), (23, 70, 69), (23, 26, 70), (26, 71, 70), (26, 28, 71), (28, 72, 71), (28, 30, 72), (30, 65, 72), (30, 32, 65)])
me_stunbaton_reference_lod1.polygons.foreach_set('use_smooth', [True] * 142)
_k = set([(0, 1), (0, 2), (0, 3), (0, 4), (0, 6), (1, 5), (1, 8), (2, 9), (2, 20), (4, 5), (4, 48), (5, 47), (6, 8), (6, 48), (8, 47), (9, 10), (10, 12), (12, 14), (14, 16), (16, 18), (18, 20), (23, 24), (23, 26), (24, 36), (26, 28), (28, 30), (30, 32), (32, 38), (36, 38), (39, 41), (39, 46), (40, 41), (40, 42), (42, 43), (43, 44), (44, 45), (45, 46), (47, 48), (65, 66), (65, 72), (66, 67), (67, 68), (68, 69), (69, 70), (70, 71), (71, 72)])
me_stunbaton_reference_lod1.attributes.new('sharp_edge', 'BOOLEAN', 'EDGE').data.foreach_set('value', [ (min(e.vertices), max(e.vertices)) in _k for e in me_stunbaton_reference_lod1.edges])
_uv = me_stunbaton_reference_lod1.uv_layers.new(name='Float2')
_uv.uv.foreach_set('vector', [0.8711, 0.9835, 0.8711, 0.8912, 0.883, 0.8817, 0.883, 0.8817, 0.8858, 1.005, 0.8711, 0.9835, 0.8711, 0.8912, 0.8711, 0.9835, 0.8491, 0.9835, 0.8491, 0.9835, 0.8491, 0.8912, 0.8711, 0.8912, 0.8127, 0.9835, 0.8711, 0.9835, 0.8858, 1.005, 0.8858, 1.005, 0.75, 1.005, 0.8127, 0.9835, 0.8127, 0.8912, 0.8127, 0.9835, 0.75, 1.005, 0.75, 1.005, 0.75, 0.8817, 0.8127, 0.8912, 0.75, 0.8817, 0.75, 1.005, 0.617, 0.8817, 0.6142, 1.005, 0.617, 0.8817, 0.75, 1.005, 0.617, 0.8817, 0.6142, 1.005, 0.4724, 0.8817, 0.469, 1.005, 0.4724, 0.8817, 0.6142, 1.005, 0.4724, 0.8817, 0.469, 1.005, 0.3488, 0.8817, 0.3471, 1.005, 0.3488, 0.8817, 0.469, 1.005, 0.3488, 0.8817, 0.3471, 1.005, 0.25, 0.8817, 0.25, 1.005, 0.25, 0.8817, 0.3471, 1.005, 0.25, 0.8817, 0.25, 1.005, 0.1512, 0.8817, 0.1529, 1.005, 0.1512, 0.8817, 0.25, 1.005, 0.1512, 0.8817, 0.1529, 1.005, 0.02757, 0.8817, 0.03098, 1.005, 0.02757, 0.8817, 0.1529, 1.005, 0.02757, 0.8817, 0.03098, 1.005, -0.117, 0.8817, -0.1142, 1.005, -0.117, 0.8817, 0.03098, 1.005, 0.375, 0.02021, 0.5, 0.2533, 0.375, 0.2533, 0.375, 0.02021, 0.5, 0.02021, 0.5, 0.2533, 0.5, 0.02021, 0.625, 0.2533, 0.5, 0.2533, 0.5, 0.02021, 0.625, 0.02021, 0.625, 0.2533, 0.625, 0.02021, 0.75, 0.2533, 0.625, 0.2533, 0.625, 0.02021, 0.75, 0.02021, 0.75, 0.2533, 0.75, 0.02021, 0.875, 0.2533, 0.75, 0.2533, 0.75, 0.02021, 0.875, 0.02021, 0.875, 0.2533, 0.875, 0.02021, 1.0, 0.2533, 0.875, 0.2533, 0.875, 0.02021, 1.0, 0.02021, 1.0, 0.2533, 0.5, -0.001674, 1.0, 0.02021, 0.875, 0.02021, 0.5, -0.001674, 0.875, 0.02021, 0.75, 0.02021, 0.5, -0.001674, 0.75, 0.02021, 0.625, 0.02021, 0.5, -0.001674, 0.625, 0.02021, 0.5, 0.02021, 0.5, -0.001674, 0.5, 0.02021, 0.375, 0.02021, 0.5, -0.001674, 0.375, 0.02021, 0.25, 0.02021, 0.25, 0.02021, 0.375, 0.02021, 0.375, 0.2533, 0.25, 0.02021, 0.375, 0.2533, 0.25, 0.2533, 0.125, 0.02021, 0.25, 0.02021, 0.25, 0.2533, 0.125, 0.02021, 0.25, 0.2533, 0.125, 0.2533, 0.0, 0.02021, 0.125, 0.02021, 0.125, 0.2533, 0.0, 0.02021, 0.125, 0.2533, 0.0, 0.2533, 0.5, -0.001674, 0.125, 0.02021, 0.0, 0.02021, 0.5, -0.001674, 0.25, 0.02021, 0.125, 0.02021, 0.875, 0.9995, 0.625, 0.9995, 0.75, 0.9995, 0.875, 0.9995, 0.5, 0.9995, 0.625, 0.9995, 0.875, 0.9995, 0.375, 0.9995, 0.5, 0.9995, -0.125, 0.9995, 0.25, 0.9995, 0.375, 0.9995, -0.125, 0.9995, 0.125, 0.9995, 0.25, 0.9995, -0.125, 0.9995, 0.0, 0.9995, 0.125, 0.9995, 0.8491, 0.8912, 0.8491, 0.9835, 0.8119, 0.8912, 0.8119, 0.9835, 0.8119, 0.8912, 0.8491, 0.9835, 0.0, 0.6084, 0.125, 0.701, 0.0, 0.701, 0.0, 0.6084, 0.125, 0.6084, 0.125, 0.701, 0.0, 0.2524, 0.125, 0.6084, 0.0, 0.6084, 0.0, 0.2524, 0.125, 0.2524, 0.125, 0.6084, 0.125, 0.2524, 0.25, 0.6084, 0.125, 0.6084, 0.125, 0.2524, 0.25, 0.2524, 0.25, 0.6084, 0.25, 0.2524, 0.375, 0.6084, 0.25, 0.6084, 0.25, 0.2524, 0.375, 0.2524, 0.375, 0.6084, 0.375, 0.2524, 0.5, 0.6084, 0.375, 0.6084, 0.375, 0.2524, 0.5, 0.2524, 0.5, 0.6084, 0.5, 0.2524, 0.625, 0.6084, 0.5, 0.6084, 0.5, 0.2524, 0.625, 0.2524, 0.625, 0.6084, 0.625, 0.2524, 0.75, 0.6084, 0.625, 0.6084, 0.625, 0.2524, 0.75, 0.2524, 0.75, 0.6084, 0.75, 0.2524, 0.875, 0.6084, 0.75, 0.6084, 0.75, 0.2524, 0.875, 0.2524, 0.875, 0.6084, 0.875, 0.2524, 1.0, 0.6084, 0.875, 0.6084, 0.875, 0.2524, 1.0, 0.2524, 1.0, 0.6084, 0.125, 0.6084, 0.25, 0.701, 0.125, 0.701, 0.125, 0.6084, 0.25, 0.6084, 0.25, 0.701, 0.25, 0.6084, 0.375, 0.701, 0.25, 0.701, 0.25, 0.6084, 0.375, 0.6084, 0.375, 0.701, 0.375, 0.6084, 0.5, 0.701, 0.375, 0.701, 0.375, 0.6084, 0.5, 0.6084, 0.5, 0.701, 0.5, 0.6084, 0.625, 0.701, 0.5, 0.701, 0.5, 0.6084, 0.625, 0.6084, 0.625, 0.701, 0.625, 0.6084, 0.75, 0.701, 0.625, 0.701, 0.625, 0.6084, 0.75, 0.6084, 0.75, 0.701, 0.75, 0.6084, 0.875, 0.701, 0.75, 0.701, 0.75, 0.6084, 0.875, 0.6084, 0.875, 0.701, 0.875, 0.6084, 1.0, 0.701, 0.875, 0.701, 0.875, 0.6084, 1.0, 0.6084, 1.0, 0.701, 0.8711, 0.9835, 0.8127, 0.9835, 0.8119, 0.9835, 0.8119, 0.9835, 0.8491, 0.9835, 0.8711, 0.9835, 0.8098, 0.3393, 0.864, 0.3393, 0.8487, 0.3393, 0.8487, 0.3393, 0.8129, 0.3393, 0.8098, 0.3393, 0.75, 0.3331, 0.875, 0.3331, 0.864, 0.3393, 0.864, 0.3393, 0.8098, 0.3393, 0.75, 0.3331, 0.8127, 0.9835, 0.8127, 0.8912, 0.8119, 0.8912, 0.8119, 0.8912, 0.8119, 0.9835, 0.8127, 0.9835, 0.0, 0.7475, 0.125, 0.9045, 0.0, 0.9045, 0.0, 0.7475, 0.125, 0.7475, 0.125, 0.9045, 0.125, 0.7475, 0.25, 0.9045, 0.125, 0.9045, 0.125, 0.7475, 0.25, 0.7475, 0.25, 0.9045, 0.25, 0.7475, 0.375, 0.9045, 0.25, 0.9045, 0.25, 0.7475, 0.375, 0.7475, 0.375, 0.9045, 0.375, 0.7475, 0.5, 0.9045, 0.375, 0.9045, 0.375, 0.7475, 0.5, 0.7475, 0.5, 0.9045, 0.5, 0.7475, 0.625, 0.9045, 0.5, 0.9045, 0.5, 0.7475, 0.625, 0.7475, 0.625, 0.9045, 0.625, 0.7475, 0.75, 0.9045, 0.625, 0.9045, 0.625, 0.7475, 0.75, 0.7475, 0.75, 0.9045, 0.75, 0.7475, 0.875, 0.9045, 0.75, 0.9045, 0.75, 0.7475, 0.875, 0.7475, 0.875, 0.9045, 0.875, 0.7475, 1.0, 0.9045, 0.875, 0.9045, 0.875, 0.7475, 1.0, 0.7475, 1.0, 0.9045, 0.0, 0.326, 0.125, 0.3331, 0.0, 0.3331, 0.0, 0.326, 0.125, 0.326, 0.125, 0.3331, 0.125, 0.326, 0.25, 0.3331, 0.125, 0.3331, 0.125, 0.326, 0.25, 0.326, 0.25, 0.3331, 0.25, 0.326, 0.375, 0.3331, 0.25, 0.3331, 0.25, 0.326, 0.375, 0.326, 0.375, 0.3331, 0.375, 0.326, 0.5, 0.3331, 0.375, 0.3331, 0.375, 0.326, 0.5, 0.326, 0.5, 0.3331, 0.5, 0.326, 0.625, 0.3331, 0.5, 0.3331, 0.5, 0.326, 0.625, 0.326, 0.625, 0.3331, 0.625, 0.326, 0.75, 0.3331, 0.625, 0.3331, 0.625, 0.326, 0.75, 0.326, 0.75, 0.3331, 0.75, 0.326, 0.875, 0.3331, 0.75, 0.3331, 0.75, 0.326, 0.875, 0.326, 0.875, 0.3331, 0.875, 0.326, 1.0, 0.3331, 0.875, 0.3331, 0.875, 0.326, 1.0, 0.326, 1.0, 0.3331, 0.0, 0.3159, 0.125, 0.326, 0.0, 0.326, 0.0, 0.3159, 0.125, 0.3159, 0.125, 0.326, 0.125, 0.3159, 0.25, 0.326, 0.125, 0.326, 0.125, 0.3159, 0.25, 0.3159, 0.25, 0.326, 0.25, 0.3159, 0.375, 0.326, 0.25, 0.326, 0.25, 0.3159, 0.375, 0.3159, 0.375, 0.326, 0.375, 0.3159, 0.5, 0.326, 0.375, 0.326, 0.375, 0.3159, 0.5, 0.3159, 0.5, 0.326, 0.5, 0.3159, 0.625, 0.326, 0.5, 0.326, 0.5, 0.3159, 0.625, 0.3159, 0.625, 0.326, 0.625, 0.3159, 0.75, 0.326, 0.625, 0.326, 0.625, 0.3159, 0.75, 0.3159, 0.75, 0.326, 0.75, 0.3159, 0.875, 0.326, 0.75, 0.326, 0.75, 0.3159, 0.875, 0.3159, 0.875, 0.326, 0.875, 0.3159, 1.0, 0.326, 0.875, 0.326, 0.875, 0.3159, 1.0, 0.3159, 1.0, 0.326])
me_stunbaton_reference_lod1.materials.append(mat_stunbaton)
me_stunbaton_reference_lod1.update()
me_stunbaton_reference_lod1.normals_split_custom_set([tuple(v) for v in zip(*[iter([0.9846, 0.1551, 0.08034, 0.9847, 0.1549, 0.0801, 0.9737, 0.1969, -0.1148, 0.9737, 0.1969, -0.1148, 0.892, 0.4328, -0.1305, -0.2895, 0.7743, -0.5627, -0.2895, 0.7743, -0.5627, -0.2895, 0.7743, -0.5627, -0.2895, 0.7743, -0.5627, -0.2895, 0.7743, -0.5627, -0.2895, 0.7743, -0.5627, -0.2895, 0.7743, -0.5627, 0.9847, 0.1549, 0.08034, 0.9846, 0.1551, 0.08035, 0.892, 0.4328, -0.1305, 0.892, 0.4328, -0.1305, 0.9066, 0.2895, 0.3072, 0.9847, 0.1549, 0.08034, 0.9846, 0.1551, 0.0804, 0.9847, 0.1549, 0.08034, 0.9066, 0.2895, 0.3072, 0.9066, 0.2895, 0.3072, 0.9715, 0.137, 0.1935, 0.9846, 0.1551, 0.0804, 0.9715, 0.137, 0.1935, 0.9066, 0.2895, 0.3072, 0.7668, 0.09821, 0.6344, 0.6993, 0.2425, 0.6725, 0.7668, 0.09821, 0.6344, 0.9066, 0.2895, 0.3072, 0.7668, 0.09821, 0.6344, 0.6993, 0.2425, 0.6725, 0.4209, 0.1023, 0.9013, 0.3522, 0.2516, 0.9015, 0.4209, 0.1023, 0.9013, 0.6993, 0.2425, 0.6725, 0.4209, 0.1023, 0.9013, 0.3522, 0.2516, 0.9015, -0.01147, 0.1396, 0.9901, -0.06358, 0.3157, 0.9467, -0.01147, 0.1396, 0.9901, 0.3522, 0.2516, 0.9015, -0.01147, 0.1396, 0.9901, -0.06358, 0.3157, 0.9467, -0.4618, 0.2296, 0.8567, -0.455, 0.4722, 0.755, -0.4618, 0.2296, 0.8567, -0.06358, 0.3157, 0.9467, -0.4618, 0.2296, 0.8567, -0.455, 0.4722, 0.755, -0.8043, 0.4886, 0.3382, -0.5384, 0.8262, 0.1656, -0.8043, 0.4886, 0.3382, -0.455, 0.4722, 0.755, -0.8043, 0.4886, 0.3382, -0.5384, 0.8262, 0.1656, 0.3027, 0.6224, -0.7218, 0.4129, 0.7902, -0.4528, 0.3027, 0.6224, -0.7218, -0.5384, 0.8262, 0.1656, 0.3027, 0.6224, -0.7218, 0.4129, 0.7902, -0.4528, 0.9737, 0.1969, -0.1148, 0.892, 0.4328, -0.1305, 0.9737, 0.1969, -0.1148, 0.4129, 0.7902, -0.4528, -0.08414, -0.02073, 0.9962, 0.2763, 0.1115, 0.9546, -0.1705, 0.1632, 0.9718, -0.08414, -0.02073, 0.9962, 0.3546, -0.03908, 0.9342, 0.2763, 0.1115, 0.9546, 0.3546, -0.03908, 0.9342, 0.6597, 0.09628, 0.7453, 0.2763, 0.1115, 0.9546, 0.3546, -0.03908, 0.9342, 0.718, -0.04805, 0.6944, 0.6597, 0.09628, 0.7453, 0.718, -0.04805, 0.6944, 0.9156, 0.1151, 0.3852, 0.6597, 0.09628, 0.7453, 0.718, -0.04805, 0.6944, 0.9477, -0.04632, 0.3157, 0.9156, 0.1151, 0.3852, 0.9477, -0.04632, 0.3157, 0.9788, 0.1887, -0.07967, 0.9156, 0.1151, 0.3852, 0.9477, -0.04632, 0.3157, 0.986, -0.03154, -0.1639, 0.9788, 0.1887, -0.07967, 0.986, -0.03154, -0.1639, 0.6733, 0.431, -0.6008, 0.9788, 0.1887, -0.07967, 0.986, -0.03154, -0.1639, 0.6205, 0.01354, -0.7841, 0.6733, 0.431, -0.6008, 0.3687, -0.7285, 0.5773, 0.6205, 0.01354, -0.7841, 0.986, -0.03154, -0.1639, 0.3687, -0.7285, 0.5773, 0.986, -0.03154, -0.1639, 0.9477, -0.04632, 0.3157, 0.3687, -0.7285, 0.5773, 0.9477, -0.04632, 0.3157, 0.718, -0.04805, 0.6944, 0.3687, -0.7285, 0.5773, 0.718, -0.04805, 0.6944, 0.3546, -0.03908, 0.9342, 0.3687, -0.7285, 0.5773, 0.3546, -0.03908, 0.9342, -0.08414, -0.02073, 0.9962, 0.3687, -0.7285, 0.5773, -0.08414, -0.02073, 0.9962, -0.5413, 0.006356, 0.8408, -0.5413, 0.006356, 0.8408, -0.08414, -0.02073, 0.9962, -0.1705, 0.1632, 0.9718, -0.5413, 0.006356, 0.8408, -0.1705, 0.1632, 0.9718, -0.6077, 0.2879, 0.7401, -0.97, 0.05444, 0.2369, -0.5413, 0.006356, 0.8408, -0.6077, 0.2879, 0.7401, -0.97, 0.05444, 0.2369, -0.6077, 0.2879, 0.7401, -0.7302, 0.6781, -0.08325, 0.6205, 0.01354, -0.7841, -0.97, 0.05444, 0.2369, -0.7302, 0.6781, -0.08325, 0.6205, 0.01354, -0.7841, -0.7302, 0.6781, -0.08325, 0.6733, 0.431, -0.6008, 0.3687, -0.7285, 0.5773, -0.97, 0.05444, 0.2369, 0.6205, 0.01354, -0.7841, 0.3687, -0.7285, 0.5773, -0.5413, 0.006356, 0.8408, -0.97, 0.05444, 0.2369, 0.3257, 0.828, 0.4564, 0.3257, 0.828, 0.4564, 0.3257, 0.828, 0.4564, 0.3257, 0.828, 0.4564, 0.3257, 0.828, 0.4564, 0.3257, 0.828, 0.4564, 0.3257, 0.828, 0.4564, 0.3257, 0.828, 0.4564, 0.3257, 0.828, 0.4564, 0.3257, 0.828, 0.4564, 0.3257, 0.828, 0.4564, 0.3257, 0.828, 0.4564, 0.3257, 0.828, 0.4564, 0.3257, 0.828, 0.4564, 0.3257, 0.828, 0.4564, 0.3257, 0.828, 0.4564, 0.3257, 0.828, 0.4564, 0.3257, 0.828, 0.4564, 0.98, 0.1861, -0.07031, 0.98, 0.1861, -0.07019, 0.98, 0.1861, -0.07021, 0.98, 0.1861, -0.07012, 0.98, 0.1861, -0.07021, 0.98, 0.1861, -0.07019, 0.5413, 0.4527, -0.7086, -0.9111, 0.3717, 0.1783, 0.5747, 0.315, -0.7553, 0.5413, 0.4527, -0.7086, -0.8433, 0.5135, 0.1584, -0.9111, 0.3717, 0.1783, 0.4129, 0.7902, -0.4528, -0.8433, 0.5135, 0.1584, 0.5413, 0.4527, -0.7086, 0.4129, 0.7902, -0.4528, -0.5384, 0.8262, 0.1656, -0.8433, 0.5135, 0.1584, -0.5384, 0.8262, 0.1656, -0.543, 0.2169, 0.8112, -0.8433, 0.5135, 0.1584, -0.5384, 0.8262, 0.1656, -0.455, 0.4722, 0.755, -0.543, 0.2169, 0.8112, -0.455, 0.4722, 0.755, -0.09235, 0.1228, 0.9881, -0.543, 0.2169, 0.8112, -0.455, 0.4722, 0.755, -0.06358, 0.3157, 0.9467, -0.09235, 0.1228, 0.9881, -0.06358, 0.3157, 0.9467, 0.3498, 0.08255, 0.9332, -0.09235, 0.1228, 0.9881, -0.06358, 0.3157, 0.9467, 0.3522, 0.2516, 0.9015, 0.3498, 0.08255, 0.9332, 0.3522, 0.2516, 0.9015, 0.7165, 0.07295, 0.6938, 0.3498, 0.08255, 0.9332, 0.3522, 0.2516, 0.9015, 0.6993, 0.2425, 0.6725, 0.7165, 0.07295, 0.6938, 0.6993, 0.2425, 0.6725, 0.9455, 0.09496, 0.3113, 0.7165, 0.07295, 0.6938, 0.6993, 0.2425, 0.6725, 0.9066, 0.2895, 0.3072, 0.9455, 0.09496, 0.3113, 0.9066, 0.2895, 0.3072, 0.97, 0.1732, -0.1706, 0.9455, 0.09496, 0.3113, 0.9066, 0.2895, 0.3072, 0.892, 0.4328, -0.1305, 0.97, 0.1732, -0.1706, 0.892, 0.4328, -0.1305, 0.5413, 0.4527, -0.7086, 0.97, 0.1732, -0.1706, 0.892, 0.4328, -0.1305, 0.4129, 0.7902, -0.4528, 0.5413, 0.4527, -0.7086, -0.8433, 0.5135, 0.1584, -0.5491, 0.1425, 0.8235, -0.9111, 0.3717, 0.1783, -0.8433, 0.5135, 0.1584, -0.543, 0.2169, 0.8112, -0.5491, 0.1425, 0.8235, -0.543, 0.2169, 0.8112, -0.09207, 0.07131, 0.9932, -0.5491, 0.1425, 0.8235, -0.543, 0.2169, 0.8112, -0.09235, 0.1228, 0.9881, -0.09207, 0.07131, 0.9932, -0.09235, 0.1228, 0.9881, 0.3511, 0.03873, 0.9355, -0.09207, 0.07131, 0.9932, -0.09235, 0.1228, 0.9881, 0.3498, 0.08255, 0.9332, 0.3511, 0.03873, 0.9355, 0.3498, 0.08255, 0.9332, 0.7182, 0.02931, 0.6952, 0.3511, 0.03873, 0.9355, 0.3498, 0.08255, 0.9332, 0.7165, 0.07295, 0.6938, 0.7182, 0.02931, 0.6952, 0.7165, 0.07295, 0.6938, 0.9489, 0.04426, 0.3125, 0.7182, 0.02931, 0.6952, 0.7165, 0.07295, 0.6938, 0.9455, 0.09496, 0.3113, 0.9489, 0.04426, 0.3125, 0.9455, 0.09496, 0.3113, 0.9799, 0.1009, -0.172, 0.9489, 0.04426, 0.3125, 0.9455, 0.09496, 0.3113, 0.97, 0.1732, -0.1706, 0.9799, 0.1009, -0.172, 0.97, 0.1732, -0.1706, 0.5747, 0.315, -0.7553, 0.9799, 0.1009, -0.172, 0.97, 0.1732, -0.1706, 0.5413, 0.4527, -0.7086, 0.5747, 0.315, -0.7553, 0.326, 0.828, 0.4562, 0.326, 0.828, 0.4562, 0.326, 0.828, 0.4562, 0.326, 0.828, 0.4562, 0.326, 0.828, 0.4562, 0.326, 0.828, 0.4562, 0.3683, -0.7285, 0.5776, 0.3683, -0.7285, 0.5776, 0.3683, -0.7285, 0.5776, 0.3683, -0.7285, 0.5776, 0.3684, -0.7285, 0.5776, 0.3683, -0.7285, 0.5776, 0.9715, 0.137, 0.1935, 0.9737, 0.1969, -0.1148, 0.9847, 0.1549, 0.0801, 0.9847, 0.1549, 0.0801, 0.9846, 0.1551, 0.0804, 0.9715, 0.137, 0.1935, 0.5644, 0.09723, 0.8198, 0.5644, 0.09728, 0.8198, 0.5644, 0.09723, 0.8198, 0.5644, 0.09723, 0.8198, 0.5644, 0.09723, 0.8198, 0.5644, 0.09723, 0.8198, 0.5747, 0.315, -0.7553, -0.2395, 0.9674, 0.0823, 0.4858, 0.8376, -0.2498, 0.5747, 0.315, -0.7553, -0.9111, 0.3717, 0.1783, -0.2395, 0.9674, 0.0823, -0.9111, 0.3717, 0.1783, -0.3807, 0.675, 0.6319, -0.2395, 0.9674, 0.0823, -0.9111, 0.3717, 0.1783, -0.5491, 0.1425, 0.8235, -0.3807, 0.675, 0.6319, -0.5491, 0.1425, 0.8235, -0.09209, 0.4768, 0.8742, -0.3807, 0.675, 0.6319, -0.5491, 0.1425, 0.8235, -0.09207, 0.07131, 0.9932, -0.09209, 0.4768, 0.8742, -0.09207, 0.07131, 0.9932, 0.2815, 0.3867, 0.8782, -0.09209, 0.4768, 0.8742, -0.09207, 0.07131, 0.9932, 0.3511, 0.03873, 0.9355, 0.2815, 0.3867, 0.8782, 0.3511, 0.03873, 0.9355, 0.6142, 0.3666, 0.6988, 0.2815, 0.3867, 0.8782, 0.3511, 0.03873, 0.9355, 0.7182, 0.02931, 0.6952, 0.6142, 0.3666, 0.6988, 0.7182, 0.02931, 0.6952, 0.8255, 0.412, 0.3857, 0.6142, 0.3666, 0.6988, 0.7182, 0.02931, 0.6952, 0.9489, 0.04426, 0.3125, 0.8255, 0.412, 0.3857, 0.9489, 0.04426, 0.3125, 0.8342, 0.5514, 0.01096, 0.8255, 0.412, 0.3857, 0.9489, 0.04426, 0.3125, 0.9799, 0.1009, -0.172, 0.8342, 0.5514, 0.01096, 0.9799, 0.1009, -0.172, 0.4858, 0.8376, -0.2498, 0.8342, 0.5514, 0.01096, 0.9799, 0.1009, -0.172, 0.5747, 0.315, -0.7553, 0.4858, 0.8376, -0.2498, 0.2898, 0.9197, 0.2648, 0.173, 0.9242, 0.3405, 0.3576, 0.9006, 0.247, 0.2898, 0.9197, 0.2648, 0.1277, 0.9094, 0.3959, 0.173, 0.9242, 0.3405, 0.1277, 0.9094, 0.3959, 0.09316, 0.8596, 0.5024, 0.173, 0.9242, 0.3405, 0.1277, 0.9094, 0.3959, 0.1018, 0.8276, 0.5521, 0.09316, 0.8596, 0.5024, 0.1018, 0.8276, 0.5521, 0.159, 0.7707, 0.6171, 0.09316, 0.8596, 0.5024, 0.1018, 0.8276, 0.5521, 0.2051, 0.7451, 0.6346, 0.159, 0.7707, 0.6171, 0.2051, 0.7451, 0.6346, 0.3047, 0.711, 0.6338, 0.159, 0.7707, 0.6171, 0.2051, 0.7451, 0.6346, 0.3592, 0.7008, 0.6163, 0.3047, 0.711, 0.6338, 0.3592, 0.7008, 0.6163, 0.4504, 0.6978, 0.557, 0.3047, 0.711, 0.6338, 0.3592, 0.7008, 0.6163, 0.4889, 0.7049, 0.5139, 0.4504, 0.6978, 0.557, 0.4889, 0.7049, 0.5139, 0.532, 0.734, 0.4222, 0.4504, 0.6978, 0.557, 0.4889, 0.7049, 0.5139, 0.5363, 0.7576, 0.3719, 0.532, 0.734, 0.4222, 0.5363, 0.7576, 0.3719, 0.5041, 0.8131, 0.291, 0.532, 0.734, 0.4222, 0.5363, 0.7576, 0.3719, 0.4647, 0.846, 0.2614, 0.5041, 0.8131, 0.291, 0.4647, 0.846, 0.2614, 0.3576, 0.9006, 0.247, 0.5041, 0.8131, 0.291, 0.4647, 0.846, 0.2614, 0.2898, 0.9197, 0.2648, 0.3576, 0.9006, 0.247, 0.3563, -0.8821, 0.3082, 0.1341, -0.8811, 0.4535, 0.471, -0.8405, 0.2678, 0.3563, -0.8821, 0.3082, 0.0491, -0.8378, 0.5438, 0.1341, -0.8811, 0.4535, 0.0491, -0.8378, 0.5438, -0.004542, -0.7291, 0.6844, 0.1341, -0.8811, 0.4535, 0.0491, -0.8378, 0.5438, 0.01492, -0.6752, 0.7375, -0.004542, -0.7291, 0.6844, 0.01492, -0.6752, 0.7375, 0.108, -0.5991, 0.7933, -0.004542, -0.7291, 0.6844, 0.01492, -0.6752, 0.7375, 0.176, -0.5712, 0.8017, 0.108, -0.5991, 0.7933, 0.176, -0.5712, 0.8017, 0.3158, -0.54, 0.7802, 0.108, -0.5991, 0.7933, 0.176, -0.5712, 0.8017, 0.3908, -0.5327, 0.7507, 0.3158, -0.54, 0.7802, 0.3908, -0.5327, 0.7507, 0.5182, -0.5351, 0.6672, 0.3158, -0.54, 0.7802, 0.3908, -0.5327, 0.7507, 0.5753, -0.5446, 0.6103, 0.5182, -0.5351, 0.6672, 0.5753, -0.5446, 0.6103, 0.6508, -0.5792, 0.4909, 0.5182, -0.5351, 0.6672, 0.5753, -0.5446, 0.6103, 0.6705, -0.608, 0.4252, 0.6508, -0.5792, 0.4909, 0.6705, -0.608, 0.4252, 0.6573, -0.6837, 0.3171, 0.6508, -0.5792, 0.4909, 0.6705, -0.608, 0.4252, 0.6176, -0.736, 0.2774, 0.6573, -0.6837, 0.3171, 0.6176, -0.736, 0.2774, 0.471, -0.8405, 0.2678, 0.6573, -0.6837, 0.3171, 0.6176, -0.736, 0.2774, 0.3563, -0.8821, 0.3082, 0.471, -0.8405, 0.2678])] * 3)])
arm_stunbaton_reference_skeleton = bpy.data.armatures.new('Stunbaton_reference_skeleton')  # bones are not reproduced

# ---- objects
ob_w_stunstick = bpy.data.objects.new('w_StunStick', arm_stunbaton_reference_skeleton)
ob_stunbaton_reference = bpy.data.objects.new('Stunbaton_reference', me_stunbaton_reference)
ob_stunbaton_reference_lod1 = bpy.data.objects.new('Stunbaton_reference_lod1', me_stunbaton_reference_lod1)

# ---- transforms, parenting, visibility, modifiers, constraints
ob_w_stunstick.location = (0.0, 0.0, 0.0)
ob_w_stunstick.show_in_front = True
ob_stunbaton_reference.parent = ob_w_stunstick
ob_stunbaton_reference.location = (0.0, 0.0, 0.0)
_vg = ob_stunbaton_reference.vertex_groups.new(name='ValveBiped.Bip01_R_Hand')
_vg = ob_stunbaton_reference.vertex_groups.new(name='ValveBiped.baton_parent')
_vg.add([0, 1, 2, 3, 4, 5, 6, 7, 8, 9, 10, 11, 12, 13, 14, 15, 16, 17, 18, 19, 20, 21, 22, 23, 24, 25, 26, 27, 28, 29, 30, 31, 32, 33, 34, 35, 36, 37, 38, 39, 40, 41, 42, 43, 44, 45, 46, 47, 48, 49, 50, 51, 52, 53, 54, 55, 56, 57, 58, 59, 60, 61, 62, 63, 64, 65, 66, 67, 68, 69, 70, 71, 72, 73, 74, 75, 76, 77, 78, 79, 80, 81, 82, 83, 84, 85, 86, 87, 88, 89, 90, 91, 92, 93, 94, 95, 96, 97, 98, 99, 100, 101, 102, 103, 104], 1.0, 'REPLACE')
_m = ob_stunbaton_reference.modifiers.new('Armature', 'ARMATURE')
_m.object = ob_w_stunstick
ob_stunbaton_reference_lod1.parent = ob_w_stunstick
ob_stunbaton_reference_lod1.location = (0.0, 0.0, 0.0)
_vg = ob_stunbaton_reference_lod1.vertex_groups.new(name='ValveBiped.Bip01_R_Hand')
_vg = ob_stunbaton_reference_lod1.vertex_groups.new(name='ValveBiped.baton_parent')
_vg.add([0, 1, 2, 3, 4, 5, 6, 7, 8, 9, 10, 11, 12, 13, 14, 15, 16, 17, 18, 19, 20, 21, 22, 23, 24, 25, 26, 27, 28, 29, 30, 31, 32, 33, 34, 35, 36, 37, 38, 39, 40, 41, 42, 43, 44, 45, 46, 47, 48, 49, 50, 51, 52, 53, 54, 55, 56, 57, 58, 59, 60, 61, 62, 63, 64, 65, 66, 67, 68, 69, 70, 71, 72], 1.0, 'REPLACE')
_m = ob_stunbaton_reference_lod1.modifiers.new('Armature', 'ARMATURE')
_m.object = ob_w_stunstick

# ---- collection membership
scene.collection.objects.link(ob_w_stunstick)
scene.collection.objects.link(ob_stunbaton_reference)
scene.collection.objects.link(ob_stunbaton_reference_lod1)

# ---- scene / render settings (as saved in the file)
scene.frame_start = 1; scene.frame_end = 250; scene.frame_set(0)
scene.render.engine = 'BLENDER_EEVEE_NEXT'
scene.cycles.sampling_pattern = 'TABULATED_SOBOL'
scene.view_settings.view_transform = 'Filmic'
bpy.context.view_layer.update()

# ---- added for rendering (the .blend has no active camera and no usable light): camera, sun
cam_auto = bpy.data.cameras.new('AutoCamera')
cam_auto.lens = 50.0
cam_auto.sensor_width = 36.0
cam_auto.clip_end = 1000.0
ob_auto_camera = bpy.data.objects.new('AutoCamera', cam_auto)
scene.collection.objects.link(ob_auto_camera)
ob_auto_camera.location = (21.5305, -24.3866, 17.4337)
ob_auto_camera.rotation_euler = (1.09748, -7.21219e-08, 0.694738)
scene.camera = ob_auto_camera
light_auto_sun = bpy.data.lights.new('AutoSun', 'SUN')
light_auto_sun.energy = 3.0
light_auto_sun.angle = 0.0523599
ob_auto_sun = bpy.data.objects.new('AutoSun', light_auto_sun)
scene.collection.objects.link(ob_auto_sun)
ob_auto_sun.rotation_euler = (0.872665, 0.174533, 0.523599)
bpy.context.view_layer.update()
